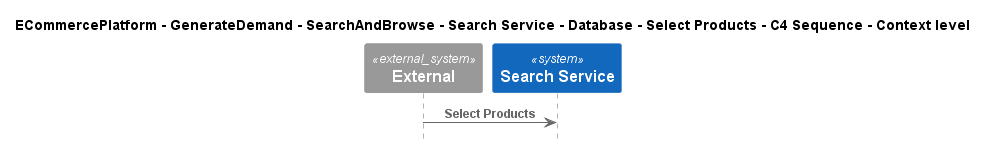

The diagram above was rendered by PlantUML. Its source (embedded in the PNG):
@startuml
!include ..\..\..\..\..\..\..\..\..\.c4s\C4_Sequence.puml

title ECommercePlatform - GenerateDemand - SearchAndBrowse - Search Service - Database - Select Products - C4 Sequence - Context level

System_Ext(C4InterFlow.SoftwareSystems.ExternalSystem, "External", "")
System(ECommercePlatform.GenerateDemand.SearchAndBrowse.SoftwareSystems.SearchService, "Search Service", "")

Rel(C4InterFlow.SoftwareSystems.ExternalSystem, ECommercePlatform.GenerateDemand.SearchAndBrowse.SoftwareSystems.SearchService, "Select Products")


@enduml